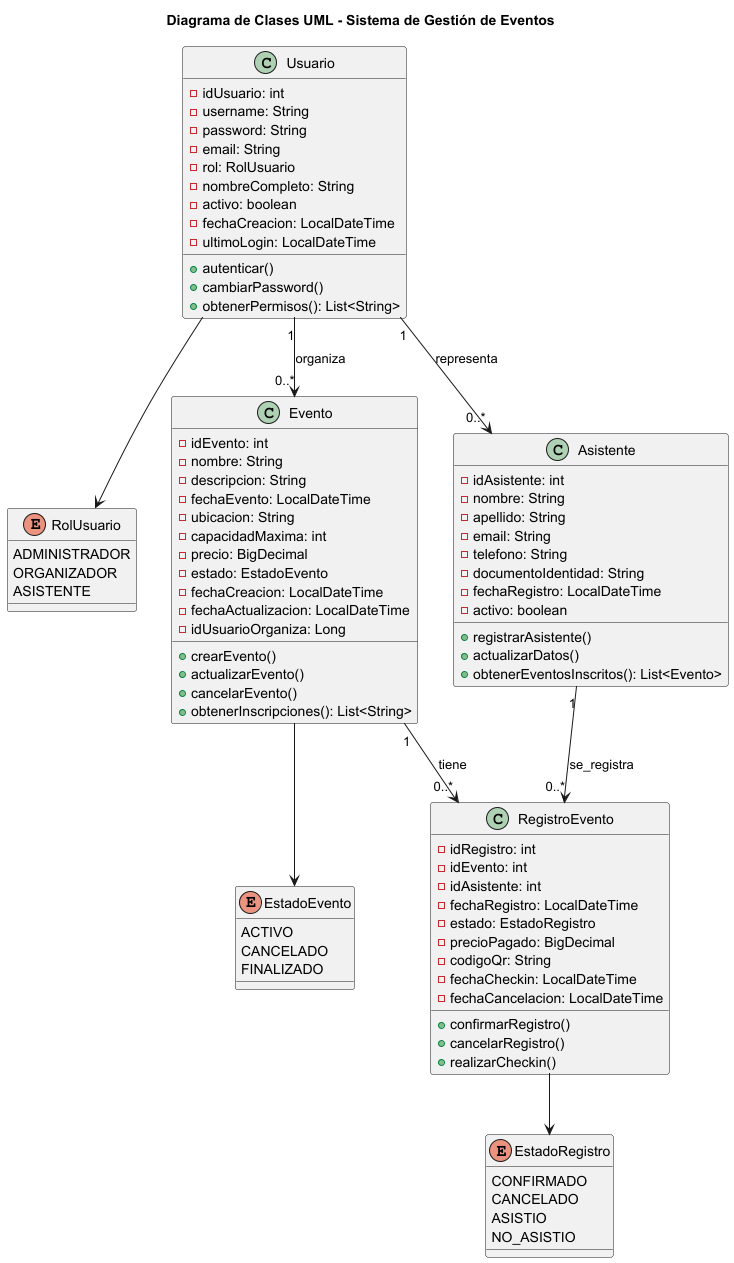

The diagram above was rendered by PlantUML. Its source (embedded in the PNG):
@startuml
title Diagrama de Clases UML - Sistema de Gestión de Eventos

' Definición de enumeraciones
enum RolUsuario {
  ADMINISTRADOR
  ORGANIZADOR
  ASISTENTE
}

enum EstadoEvento {
  ACTIVO
  CANCELADO
  FINALIZADO
}

enum EstadoRegistro {
  CONFIRMADO
  CANCELADO
  ASISTIO
  NO_ASISTIO
}

' Clase Usuario
class Usuario {
  - idUsuario: int
  - username: String
  - password: String
  - email: String
  - rol: RolUsuario
  - nombreCompleto: String
  - activo: boolean
  - fechaCreacion: LocalDateTime
  - ultimoLogin: LocalDateTime
  
  + autenticar()
  + cambiarPassword()
  + obtenerPermisos(): List<String>
}

' Clase Evento (CORREGIDA - 11 atributos)
class Evento {
  - idEvento: int
  - nombre: String
  - descripcion: String
  - fechaEvento: LocalDateTime
  - ubicacion: String
  - capacidadMaxima: int
  - precio: BigDecimal
  - estado: EstadoEvento
  - fechaCreacion: LocalDateTime
  - fechaActualizacion: LocalDateTime
  - idUsuarioOrganiza: Long
  
  + crearEvento()
  + actualizarEvento()
  + cancelarEvento()
  + obtenerInscripciones(): List<String>
}

' Clase Asistente
class Asistente {
  - idAsistente: int
  - nombre: String
  - apellido: String
  - email: String
  - telefono: String
  - documentoIdentidad: String
  - fechaRegistro: LocalDateTime
  - activo: boolean
  
  + registrarAsistente()
  + actualizarDatos()
  + obtenerEventosInscritos(): List<Evento>
}

' Clase RegistroEvento
class RegistroEvento {
  - idRegistro: int
  - idEvento: int
  - idAsistente: int
  - fechaRegistro: LocalDateTime
  - estado: EstadoRegistro
  - precioPagado: BigDecimal
  - codigoQr: String
  - fechaCheckin: LocalDateTime
  - fechaCancelacion: LocalDateTime
  
  + confirmarRegistro()
  + cancelarRegistro()
  + realizarCheckin()
}

' Relaciones
Usuario "1" --> "0..*" Evento : organiza
Usuario "1" --> "0..*" Asistente : representa

Evento "1" --> "0..*" RegistroEvento : tiene
Asistente "1" --> "0..*" RegistroEvento : se_registra

Usuario --> RolUsuario
Evento --> EstadoEvento
RegistroEvento --> EstadoRegistro

@enduml